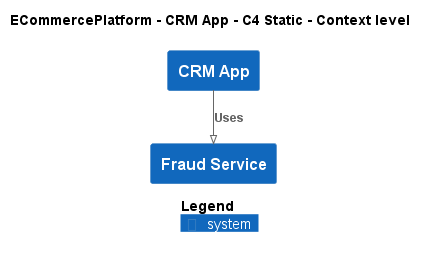

The diagram above was rendered by PlantUML. Its source (embedded in the PNG):
@startuml
!pragma layout smetana
!include ..\..\..\.c4s\C4_Context.puml

AddElementTag("c4interflow:lifecycle:new", $bgColor=green, $fontColor=#ffffff, $borderColor=green, $shadowing="False")
AddElementTag("c4interflow:lifecycle:changed", $bgColor=orange, $fontColor=#ffffff, $borderColor=orange, $shadowing="False")
AddElementTag("c4interflow:lifecycle:removed", $bgColor=red, $fontColor=#ffffff, $borderColor=red, $shadowing="False")

AddRelTag("c4interflow:lifecycle:new", $textColor=green, $lineColor=green)
AddRelTag("c4interflow:lifecycle:changed", $textColor=orange, $lineColor=orange)
AddRelTag("c4interflow:lifecycle:removed", $textColor=red, $lineColor=red)

SHOW_PERSON_PORTRAIT()
LAYOUT_TOP_DOWN()

skinparam linetype polyline

title ECommercePlatform - CRM App - C4 Static - Context level

System(ECommercePlatform.SoftwareSystems.CRMApp, "CRM App", "")
System(ECommercePlatform.SoftwareSystems.FraudService, "Fraud Service", "")

Rel(ECommercePlatform.SoftwareSystems.CRMApp, ECommercePlatform.SoftwareSystems.FraudService, "Uses")


SHOW_LEGEND()
@enduml